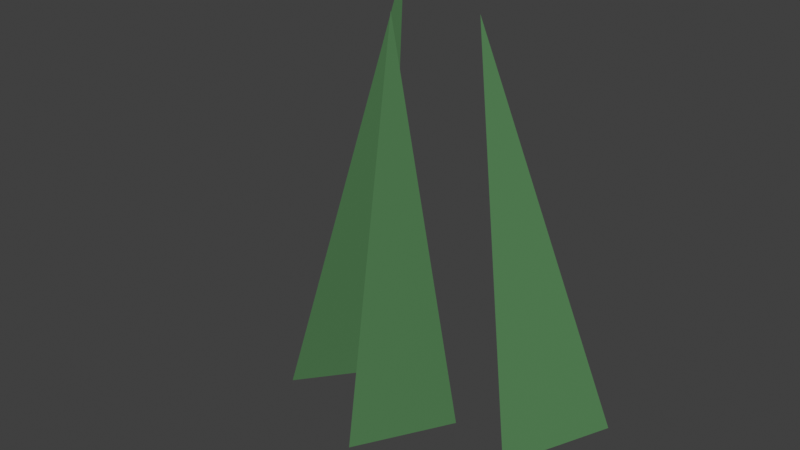 # Source: grassTuft.blend  (saved by Blender 5.2.44; exported with 4.5.12 LTS)
import bpy
from mathutils import Matrix  # noqa: F401  (used for matrix-valued properties, if any)

bpy.ops.wm.read_factory_settings(use_empty=True)
scene = bpy.context.scene
scene.name = 'Scene'

# ---- collections
col_collection = bpy.data.collections.new('Collection'); scene.collection.children.link(col_collection)
col_x = bpy.data.collections.new('草丛 · 原模型'); scene.collection.children.link(col_x)

# ---- materials (node trees are filled in below, after node groups)
mat_meshtoonmaterial_m0 = bpy.data.materials.new('MeshToonMaterial_m0')
mat_meshtoonmaterial_m0.use_backface_culling = True
mat_meshtoonmaterial_m0.diffuse_color = (0.06848, 0.1946, 0.06848, 1.0)

# ---- material node trees
mat_meshtoonmaterial_m0.use_nodes = True; mat_meshtoonmaterial_m0.node_tree.nodes.clear()
_N = mat_meshtoonmaterial_m0.node_tree.nodes; _L = mat_meshtoonmaterial_m0.node_tree.links
n0 = _N.new('ShaderNodeBsdfPrincipled'); n0.name = 'Principled BSDF'; n0.location = (-200, 100)
n0.inputs[2].default_value = 0.85
n0.inputs[10].default_value = 0.005
n0.inputs[27].default_value = (0.0, 0.0, 0.0, 1.0)
n0.inputs[28].default_value = 1.0
n1 = _N.new('ShaderNodeOutputMaterial'); n1.name = 'Material Output'; n1.location = (200, 100)
n2 = _N.new('ShaderNodeRGB'); n2.name = 'Color'; n2.location = (0, 0)
n2.outputs[0].default_value = (0.06848, 0.1946, 0.06848, 1.0)
n3 = _N.new('ShaderNodeObjectInfo'); n3.name = 'Object Info'; n3.location = (0, 0)
n4 = _N.new('ShaderNodeMixRGB'); n4.name = 'Mix (Legacy)'; n4.location = (0, 0)
n4.blend_type = 'MULTIPLY'
n4.inputs[0].default_value = 1.0
_L.new(n0.outputs[0], n1.inputs[0])
_L.new(n2.outputs[0], n4.inputs[1])
_L.new(n3.outputs[1], n4.inputs[2])
_L.new(n4.outputs[0], n0.inputs[0])
n1.is_active_output = True

# ---- world
world_world = bpy.data.worlds.new('World'); scene.world = world_world
world_world.use_nodes = True; world_world.node_tree.nodes.clear()
_N = world_world.node_tree.nodes; _L = world_world.node_tree.links
n0 = _N.new('ShaderNodeOutputWorld'); n0.name = 'World Output'; n0.location = (200, 100)
n1 = _N.new('ShaderNodeBackground'); n1.name = 'Background'; n1.location = (-200, 100)
n1.inputs[0].default_value = (0.05088, 0.05088, 0.05088, 1.0)
_L.new(n1.outputs[0], n0.inputs[0])
n0.is_active_output = True
world_world.color = (0.05088, 0.05088, 0.05088)
world_world.sun_shadow_jitter_overblur = 0.0

# ---- meshes
me_n1 = bpy.data.meshes.new('n1')
me_n1.from_pydata([(0.0, -0.05, -0.1812), (0.0433, 0.025, -0.1812), (0.0, 1.368e-08, 0.1812), (0.0433, 0.025, -0.1812), (-0.0433, 0.025, -0.1812), (0.0, 1.368e-08, 0.1812), (-0.0433, 0.025, -0.1812), (-1.225e-17, -0.05, -0.1812), (0.0, 1.368e-08, 0.1812), (0.0433, 0.025, -0.1812), (0.0, -0.05, -0.1812), (0.0, -1.368e-08, -0.1812), (-0.0433, 0.025, -0.1812), (0.0433, 0.025, -0.1812), (0.0, -1.368e-08, -0.1812), (-1.225e-17, -0.05, -0.1812), (-0.0433, 0.025, -0.1812), (0.0, -1.368e-08, -0.1812)], [], [(0, 1, 2), (3, 4, 5), (6, 7, 8), (9, 10, 11), (12, 13, 14), (15, 16, 17)])
me_n1.polygons.foreach_set('use_smooth', [True] * 6)
me_n1.polygons.foreach_set('material_index', [0, 0, 0, 2, 2, 2])
_uv = me_n1.uv_layers.new(name='UVMap')
_uv.uv.foreach_set('vector', [0.0, 0.0, 0.3333, 0.0, 0.3333, 1.0, 0.3333, 0.0, 0.6667, 0.0, 0.6667, 1.0, 0.6667, 0.0, 1.0, 0.0, 1.0, 1.0, 0.25, 0.06699, 1.0, 0.5, 0.5, 0.5, 0.25, 0.933, 0.25, 0.06699, 0.5, 0.5, 1.0, 0.5, 0.25, 0.933, 0.5, 0.5])
me_n1.materials.append(mat_meshtoonmaterial_m0)
me_n1.update()
me_n1.normals_split_custom_set([tuple(v) for v in zip(*[iter([0.864, -0.4988, 0.06881, 0.864, -0.4988, 0.06881, 0.864, -0.4988, 0.06881, 0.0, 0.9976, 0.06881, 0.0, 0.9976, 0.06881, 0.0, 0.9976, 0.06881, -0.864, -0.4988, 0.06881, -0.864, -0.4988, 0.06881, -0.864, -0.4988, 0.06881, -8.603e-07, 0.0, -1.0, -8.603e-07, 0.0, -1.0, -8.603e-07, 0.0, -1.0, 0.0, 0.0, -1.0, 0.0, 0.0, -1.0, 0.0, 0.0, -1.0, 4.302e-07, 0.0, -1.0, 4.302e-07, 0.0, -1.0, 4.302e-07, 0.0, -1.0])] * 3)])
me_n2 = bpy.data.meshes.new('n2')
me_n2.from_pydata([(0.0, -0.05, -0.1615), (0.0433, 0.025, -0.1615), (0.0, 1.219e-08, 0.1615), (0.0433, 0.025, -0.1615), (-0.0433, 0.025, -0.1615), (0.0, 1.219e-08, 0.1615), (-0.0433, 0.025, -0.1615), (-1.225e-17, -0.05, -0.1615), (0.0, 1.219e-08, 0.1615), (0.0433, 0.025, -0.1615), (0.0, -0.05, -0.1615), (0.0, -1.219e-08, -0.1615), (-0.0433, 0.025, -0.1615), (0.0433, 0.025, -0.1615), (0.0, -1.219e-08, -0.1615), (-1.225e-17, -0.05, -0.1615), (-0.0433, 0.025, -0.1615), (0.0, -1.219e-08, -0.1615)], [], [(0, 1, 2), (3, 4, 5), (6, 7, 8), (9, 10, 11), (12, 13, 14), (15, 16, 17)])
me_n2.polygons.foreach_set('use_smooth', [True] * 6)
me_n2.polygons.foreach_set('material_index', [0, 0, 0, 2, 2, 2])
_uv = me_n2.uv_layers.new(name='UVMap')
_uv.uv.foreach_set('vector', [0.0, 0.0, 0.3333, 0.0, 0.3333, 1.0, 0.3333, 0.0, 0.6667, 0.0, 0.6667, 1.0, 0.6667, 0.0, 1.0, 0.0, 1.0, 1.0, 0.25, 0.06699, 1.0, 0.5, 0.5, 0.5, 0.25, 0.933, 0.25, 0.06699, 0.5, 0.5, 1.0, 0.5, 0.25, 0.933, 0.5, 0.5])
me_n2.materials.append(mat_meshtoonmaterial_m0)
me_n2.update()
me_n2.normals_split_custom_set([tuple(v) for v in zip(*[iter([0.8634, -0.4985, 0.07716, 0.8634, -0.4985, 0.07716, 0.8634, -0.4985, 0.07716, 0.0, 0.997, 0.07716, 0.0, 0.997, 0.07716, 0.0, 0.997, 0.07716, -0.8634, -0.4985, 0.07716, -0.8634, -0.4985, 0.07716, -0.8634, -0.4985, 0.07716, 0.0, 0.0, -1.0, 0.0, 0.0, -1.0, 0.0, 0.0, -1.0, 0.0, 0.0, -1.0, 0.0, 0.0, -1.0, 0.0, 0.0, -1.0, 0.0, 0.0, -1.0, 0.0, 0.0, -1.0, 0.0, 0.0, -1.0])] * 3)])
me_n3 = bpy.data.meshes.new('n3')
me_n3.from_pydata([(0.0, -0.05, -0.1583), (0.0433, 0.025, -0.1583), (0.0, 1.195e-08, 0.1583), (0.0433, 0.025, -0.1583), (-0.0433, 0.025, -0.1583), (0.0, 1.195e-08, 0.1583), (-0.0433, 0.025, -0.1583), (-1.225e-17, -0.05, -0.1583), (0.0, 1.195e-08, 0.1583), (0.0433, 0.025, -0.1583), (0.0, -0.05, -0.1583), (0.0, -1.195e-08, -0.1583), (-0.0433, 0.025, -0.1583), (0.0433, 0.025, -0.1583), (0.0, -1.195e-08, -0.1583), (-1.225e-17, -0.05, -0.1583), (-0.0433, 0.025, -0.1583), (0.0, -1.195e-08, -0.1583)], [], [(0, 1, 2), (3, 4, 5), (6, 7, 8), (9, 10, 11), (12, 13, 14), (15, 16, 17)])
me_n3.polygons.foreach_set('use_smooth', [True] * 6)
me_n3.polygons.foreach_set('material_index', [0, 0, 0, 2, 2, 2])
_uv = me_n3.uv_layers.new(name='UVMap')
_uv.uv.foreach_set('vector', [0.0, 0.0, 0.3333, 0.0, 0.3333, 1.0, 0.3333, 0.0, 0.6667, 0.0, 0.6667, 1.0, 0.6667, 0.0, 1.0, 0.0, 1.0, 1.0, 0.25, 0.06699, 1.0, 0.5, 0.5, 0.5, 0.25, 0.933, 0.25, 0.06699, 0.5, 0.5, 1.0, 0.5, 0.25, 0.933, 0.5, 0.5])
me_n3.materials.append(mat_meshtoonmaterial_m0)
me_n3.update()
me_n3.normals_split_custom_set([tuple(v) for v in zip(*[iter([0.8633, -0.4984, 0.07874, 0.8633, -0.4984, 0.07874, 0.8633, -0.4984, 0.07874, 0.0, 0.9969, 0.07874, 0.0, 0.9969, 0.07874, 0.0, 0.9969, 0.07874, -0.8633, -0.4984, 0.07874, -0.8633, -0.4984, 0.07874, -0.8633, -0.4984, 0.07874, -8.603e-07, 0.0, -1.0, -8.603e-07, 0.0, -1.0, -8.603e-07, 0.0, -1.0, 0.0, 0.0, -1.0, 0.0, 0.0, -1.0, 0.0, 0.0, -1.0, 4.302e-07, 0.0, -1.0, 4.302e-07, 0.0, -1.0, 4.302e-07, 0.0, -1.0])] * 3)])

# ---- objects
ob_n0 = bpy.data.objects.new('n0', None)
ob_n1 = bpy.data.objects.new('n1', me_n1)
ob_n2 = bpy.data.objects.new('n2', me_n2)
ob_n3 = bpy.data.objects.new('n3', me_n3)

# ---- transforms, parenting, visibility, modifiers, constraints
ob_n0.location = (0.0, 0.0, 0.0)
ob_n1.parent = ob_n0
ob_n1.location = (-0.07, 1.057e-08, 0.14)
ob_n1.rotation_euler = (-1.865e-09, 0.22, -1.688e-08)
ob_n2.parent = ob_n0
ob_n2.location = (0.0, -0.05, 0.14)
ob_n3.parent = ob_n0
ob_n3.location = (0.07, 1.057e-08, 0.14)
ob_n3.rotation_euler = (-1.865e-09, -0.22, 1.688e-08)

# ---- collection membership
col_x.objects.link(ob_n0)
col_x.objects.link(ob_n1)
col_x.objects.link(ob_n2)
col_x.objects.link(ob_n3)

# ---- scene / render settings (as saved in the file)
scene.frame_start = 1; scene.frame_end = 250; scene.frame_set(1)
scene.render.engine = 'CYCLES'
scene.render.bake_bias = 0.0
scene.render.bake_samples = 0
scene.render.compositor_device = 'GPU'
scene.cycles.samples = 24
scene.eevee.use_volume_custom_range = False
scene.eevee.fast_gi_thickness_near = 0.1
scene.eevee.fast_gi_thickness_far = 0.0
scene.eevee.ray_tracing_options.screen_trace_thickness = 0.1
scene.view_settings.view_transform = 'Standard'
bpy.context.view_layer.update()

# ---- added for rendering (the .blend has no active camera and no usable light): camera, sun
cam_auto = bpy.data.cameras.new('AutoCamera')
cam_auto.lens = 50.0
cam_auto.sensor_width = 36.0
cam_auto.clip_end = 1000.0
ob_auto_camera = bpy.data.objects.new('AutoCamera', cam_auto)
scene.collection.objects.link(ob_auto_camera)
ob_auto_camera.location = (0.454183, -0.585528, 0.505352)
ob_auto_camera.rotation_euler = (1.09748, -7.21219e-08, 0.694738)
scene.camera = ob_auto_camera
light_auto_sun = bpy.data.lights.new('AutoSun', 'SUN')
light_auto_sun.energy = 3.0
light_auto_sun.angle = 0.0523599
ob_auto_sun = bpy.data.objects.new('AutoSun', light_auto_sun)
scene.collection.objects.link(ob_auto_sun)
ob_auto_sun.rotation_euler = (0.872665, 0.174533, 0.523599)
bpy.context.view_layer.update()
